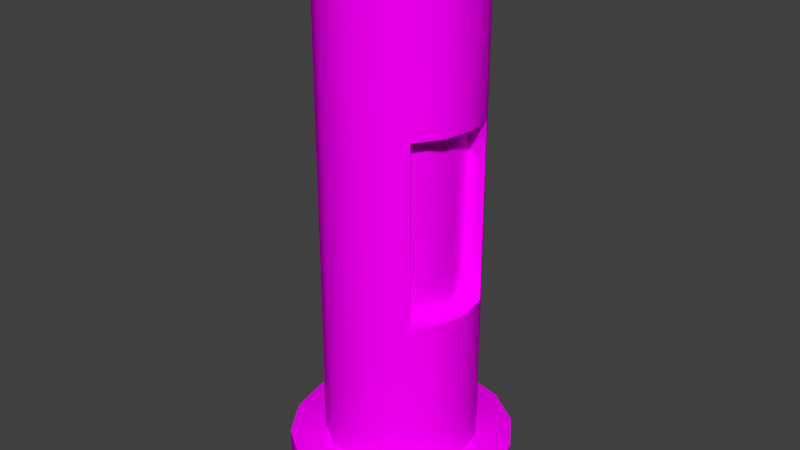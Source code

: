 # Source: decoration_labor_pipe_4.blend  (saved by Blender 2.70.0; exported with 4.5.12 LTS)
import bpy
from mathutils import Matrix  # noqa: F401  (used for matrix-valued properties, if any)

bpy.ops.wm.read_factory_settings(use_empty=True)
scene = bpy.context.scene
scene.name = 'Scene'

# ---- collections
col_collection_1 = bpy.data.collections.new('Collection 1'); scene.collection.children.link(col_collection_1)

# ---- images (referenced by path relative to the original .blend; pixels are not part of the script)
import os
ASSET_DIR = os.environ.get("B2B_ASSET_DIR", "")  # directory of the original .blend (textures are referenced by path, not embedded)
HERE = os.path.dirname(os.path.abspath(__file__))  # packed textures are extracted next to this script under _unpacked/

def load_image(name, relpath, width, height, colorspace="sRGB"):
    """Load a texture the original file referenced (path relative to the .blend, or extracted next to this script)."""
    p = next((c for c in (os.path.join(HERE, relpath), os.path.join(ASSET_DIR, relpath)) if relpath and os.path.exists(c)), "")
    if p:
        img = bpy.data.images.load(p, check_existing=True)
        img.name = name
    else:  # same state as the original file: an image datablock whose file is absent (Cycles renders it pink)
        img = bpy.data.images.new(name, width, height)
        img.source = "FILE"
        img.filepath = "//" + (relpath or name)
    img.colorspace_settings.name = colorspace
    return img
img_decoration_labor_metal_1_diffuse_jpg = load_image('decoration_labor_metal_1_diffuse.jpg', 'Texturen/decoration_labor_metal_1_diffuse.jpg', 1024, 1024, 'sRGB')

# ---- materials (node trees are filled in below, after node groups)
mat_decoration_labor_pipe_4_metal_1 = bpy.data.materials.new('decoration_labor_pipe_4_metal_1')
mat_decoration_labor_pipe_4_metal_1.alpha_threshold = 0.0
mat_decoration_labor_pipe_4_metal_1.roughness = 0.5
mat_decoration_labor_pipe_4_metal_1.line_color = (0.0, 0.0, 0.0, 1.0)

# ---- material node trees
mat_decoration_labor_pipe_4_metal_1.use_nodes = True; mat_decoration_labor_pipe_4_metal_1.node_tree.nodes.clear()
_N = mat_decoration_labor_pipe_4_metal_1.node_tree.nodes; _L = mat_decoration_labor_pipe_4_metal_1.node_tree.links
n0 = _N.new('ShaderNodeOutputMaterial'); n0.name = 'Material Output'; n0.location = (300, 300)
n1 = _N.new('ShaderNodeBsdfDiffuse'); n1.name = 'Diffuse BSDF'; n1.location = (10, 300)
n2 = _N.new('ShaderNodeTexImage'); n2.name = 'Image Texture'; n2.location = (-342, 280)
n2.width = 140
n2.image = img_decoration_labor_metal_1_diffuse_jpg
n3 = _N.new('ShaderNodeTexCoord'); n3.name = 'Texture Coordinate'; n3.location = (-683, 336)
_L.new(n1.outputs[0], n0.inputs[0])
_L.new(n3.outputs[2], n2.inputs[0])
_L.new(n2.outputs[0], n1.inputs[0])
n0.is_active_output = True

# ---- world
world_world = bpy.data.worlds.new('World'); scene.world = world_world
world_world.color = (0.05088, 0.05088, 0.05088)
world_world.use_sun_shadow = False
world_world.sun_shadow_jitter_overblur = 0.0
world_world.cycles.sampling_method = 'MANUAL'
world_world.cycles.sample_map_resolution = 256

# ---- meshes
me_cylinder_024 = bpy.data.meshes.new('Cylinder.024')
me_cylinder_024.from_pydata([(0.0, 1.0, -0.2701), (0.0, 1.0, -0.1765), (0.3827, 0.9239, -0.2701), (0.3827, 0.9239, -0.1765), (0.7071, 0.7071, -0.2701), (0.7071, 0.7071, -0.1765), (0.9239, 0.3827, -0.2701), (0.9239, 0.3827, -0.1765), (1.0, -4.371e-08, -0.2701), (1.0, -4.371e-08, -0.1765), (0.9239, -0.3827, -0.2701), (0.9239, -0.3827, -0.1765), (0.7071, -0.7071, -0.2701), (0.7071, -0.7071, -0.1765), (0.3827, -0.9239, -0.2701), (0.3827, -0.9239, -0.1765), (1.51e-07, -1.0, -0.2701), (1.51e-07, -1.0, -0.1765), (-0.3827, -0.9239, -0.2701), (-0.3827, -0.9239, -0.1765), (-0.7071, -0.7071, -0.2701), (-0.7071, -0.7071, -0.1765), (-0.9239, -0.3827, -0.2701), (-0.9239, -0.3827, -0.1765), (-1.0, 1.192e-08, -0.2701), (-1.0, 1.192e-08, -0.1765), (-0.9239, 0.3827, -0.2701), (-0.9239, 0.3827, -0.1765), (-0.7071, 0.7071, -0.2701), (-0.7071, 0.7071, -0.1765), (-0.3827, 0.9239, -0.2701), (-0.3827, 0.9239, -0.1765), (0.0, 1.0, 0.02686), (0.3827, 0.9239, 0.02686), (0.7071, 0.7071, 0.02686), (0.9239, 0.3827, 0.02686), (1.0, -4.371e-08, 0.02686), (0.9239, -0.3827, 0.02686), (0.7071, -0.7071, 0.02686), (0.3827, -0.9239, 0.02686), (1.51e-07, -1.0, 0.02686), (-0.3827, -0.9239, 0.02686), (-0.7071, -0.7071, 0.02686), (-0.9239, -0.3827, 0.02686), (-1.0, 1.192e-08, 0.02686), (-0.9239, 0.3827, 0.02686), (-0.7071, 0.7071, 0.02686), (-0.3827, 0.9239, 0.02686), (-0.3827, 0.9239, -0.06852), (-0.7071, 0.7071, -0.06852), (-0.9239, 0.3827, -0.06852), (-1.0, 1.192e-08, -0.06852), (-0.9239, -0.3827, -0.06852), (-0.7071, -0.7071, -0.06852), (-0.3827, -0.9239, -0.06852), (1.51e-07, -1.0, -0.06852), (0.3827, -0.9239, -0.06852), (0.7071, -0.7071, -0.06852), (0.9239, -0.3827, -0.06852), (1.0, -4.371e-08, -0.06852), (0.9239, 0.3827, -0.06852), (0.7071, 0.7071, -0.06852), (0.3827, 0.9239, -0.06852), (0.0, 1.0, -0.06852), (-4.094e-06, 1.471, -0.2737), (-0.563, 1.359, -0.2737), (-1.04, 1.04, -0.2737), (-1.359, 0.563, -0.2737), (-1.471, 8.036e-07, -0.2737), (-1.359, -0.563, -0.2737), (-1.04, -1.04, -0.2737), (-0.563, -1.359, -0.2737), (-4.316e-06, -1.471, -0.2737), (0.563, -1.359, -0.2737), (1.04, -1.04, -0.2737), (1.359, -0.563, -0.2737), (1.471, 8.854e-07, -0.2737), (1.359, 0.563, -0.2737), (1.04, 1.04, -0.2737), (0.563, 1.359, -0.2737), (-5.1e-06, 1.471, -0.3012), (-0.563, 1.359, -0.3012), (-1.04, 1.04, -0.3012), (-1.359, 0.563, -0.3012), (-1.471, 1.005e-06, -0.3012), (-1.359, -0.563, -0.3012), (-1.04, -1.04, -0.3012), (-0.563, -1.359, -0.3012), (-5.322e-06, -1.471, -0.3012), (0.563, -1.359, -0.3012), (1.04, -1.04, -0.3012), (1.359, -0.563, -0.3012), (1.471, 1.087e-06, -0.3012), (1.359, 0.563, -0.3012), (1.04, 1.04, -0.3012), (0.563, 1.359, -0.3012), (0.6399, 0.4392, -0.1765), (0.7161, 0.05648, -0.1765), (0.6399, -0.3262, -0.1765), (0.4232, -0.6506, -0.1765), (0.4232, -0.6506, -0.06852), (0.6399, -0.3262, -0.06852), (0.7161, 0.05648, -0.06852), (0.6399, 0.4392, -0.06852)], [], [(0, 1, 3, 2), (2, 3, 5, 4), (4, 5, 7, 6), (6, 7, 9, 8), (8, 9, 11, 10), (10, 11, 13, 12), (12, 13, 15, 14), (14, 15, 17, 16), (16, 17, 19, 18), (18, 19, 21, 20), (20, 21, 23, 22), (22, 23, 25, 24), (24, 25, 27, 26), (26, 27, 29, 28), (98, 97, 102, 101), (30, 31, 1, 0), (28, 29, 31, 30), (0, 2, 4, 6, 8, 10, 12, 14, 16, 18, 20, 22, 24, 26, 28, 30), (53, 54, 41, 42), (55, 56, 39, 40), (57, 58, 37, 38), (59, 60, 35, 36), (48, 49, 46, 47), (61, 62, 33, 34), (50, 51, 44, 45), (52, 53, 42, 43), (54, 55, 40, 41), (56, 57, 38, 39), (58, 59, 36, 37), (63, 48, 47, 32), (60, 61, 34, 35), (49, 50, 45, 46), (62, 63, 32, 33), (51, 52, 43, 44), (1, 31, 48, 63), (58, 57, 100, 101), (27, 25, 51, 50), (5, 3, 62, 61), (21, 19, 54, 53), (15, 13, 57, 56), (31, 29, 49, 48), (59, 58, 101, 102), (25, 23, 52, 51), (19, 17, 55, 54), (60, 59, 102, 103), (29, 27, 50, 49), (7, 5, 61, 60), (23, 21, 53, 52), (17, 15, 56, 55), (3, 1, 63, 62), (20, 22, 69, 70), (4, 6, 77, 78), (26, 28, 66, 67), (10, 12, 74, 75), (16, 18, 71, 72), (30, 0, 64, 65), (0, 2, 79, 64), (22, 24, 68, 69), (6, 8, 76, 77), (28, 30, 65, 66), (12, 14, 73, 74), (18, 20, 70, 71), (2, 4, 78, 79), (24, 26, 67, 68), (8, 10, 75, 76), (14, 16, 72, 73), (65, 64, 80, 81), (81, 80, 95, 94, 93, 92, 91, 90, 89, 88, 87, 86, 85, 84, 83, 82), (76, 75, 91, 92), (74, 73, 89, 90), (72, 71, 87, 88), (70, 69, 85, 86), (68, 67, 83, 84), (79, 78, 94, 95), (66, 65, 81, 82), (77, 76, 92, 93), (75, 74, 90, 91), (73, 72, 88, 89), (71, 70, 86, 87), (69, 68, 84, 85), (64, 79, 95, 80), (67, 66, 82, 83), (78, 77, 93, 94), (97, 96, 103, 102), (99, 98, 101, 100), (7, 60, 103, 96), (57, 13, 99, 100), (13, 11, 98, 99), (11, 9, 97, 98), (9, 7, 96, 97)])
me_cylinder_024.polygons.foreach_set('use_smooth', [True] * 90)
_uv = me_cylinder_024.uv_layers.new(name='UVMap')
_uv.uv.foreach_set('vector', [0.4386, 0.5667, 0.4386, 0.6971, 0.3962, 0.6971, 0.3962, 0.5667, 0.3962, 0.5667, 0.3962, 0.6971, 0.3537, 0.6971, 0.3537, 0.5667, 0.3537, 0.5667, 0.3537, 0.6971, 0.3113, 0.6971, 0.3113, 0.5667, 0.991, 0.5667, 0.991, 0.6972, 0.9485, 0.6972, 0.9485, 0.5667, 0.9485, 0.5667, 0.9485, 0.6972, 0.906, 0.6973, 0.906, 0.5667, 0.906, 0.5667, 0.906, 0.6973, 0.8635, 0.6973, 0.8635, 0.5668, 0.8635, 0.5668, 0.8635, 0.6973, 0.821, 0.6973, 0.821, 0.5668, 0.821, 0.5668, 0.821, 0.6973, 0.7785, 0.6973, 0.7785, 0.5668, 0.7785, 0.5668, 0.7785, 0.6973, 0.7359, 0.6973, 0.7359, 0.5668, 0.7359, 0.5668, 0.7359, 0.6973, 0.6934, 0.6973, 0.6935, 0.5668, 0.6935, 0.5668, 0.6934, 0.6973, 0.651, 0.6973, 0.651, 0.5668, 0.651, 0.5668, 0.651, 0.6973, 0.6085, 0.6972, 0.6085, 0.5667, 0.6085, 0.5667, 0.6085, 0.6972, 0.566, 0.6972, 0.566, 0.5667, 0.566, 0.5667, 0.566, 0.6972, 0.5235, 0.6971, 0.5235, 0.5667, 0.6919, 0.1563, 0.7546, 0.16, 0.754, 0.359, 0.6913, 0.3553, 0.4811, 0.5667, 0.4811, 0.6971, 0.4386, 0.6971, 0.4386, 0.5667, 0.5235, 0.5667, 0.5235, 0.6971, 0.4811, 0.6971, 0.4811, 0.5667, 0.4425, 0.3145, 0.4818, 0.3308, 0.5118, 0.3608, 0.5281, 0.4001, 0.5281, 0.4425, 0.5118, 0.4818, 0.4818, 0.5118, 0.4425, 0.5281, 0.4, 0.5281, 0.3608, 0.5118, 0.3308, 0.4818, 0.3145, 0.4425, 0.3145, 0.4001, 0.3308, 0.3608, 0.3608, 0.3308, 0.4, 0.3145, 0.6934, 0.848, 0.7359, 0.848, 0.7359, 0.9811, 0.6934, 0.981, 0.7785, 0.848, 0.821, 0.848, 0.821, 0.9811, 0.7785, 0.9811, 0.8635, 0.848, 0.906, 0.848, 0.906, 0.9811, 0.8635, 0.9811, 0.9484, 0.848, 0.9909, 0.848, 0.9909, 0.9811, 0.9484, 0.9811, 0.4811, 0.8476, 0.5235, 0.8477, 0.5235, 0.9806, 0.4811, 0.9806, 0.3537, 0.8476, 0.3962, 0.8476, 0.3962, 0.9805, 0.3537, 0.9805, 0.566, 0.8478, 0.6085, 0.8478, 0.6085, 0.9808, 0.566, 0.9807, 0.651, 0.8479, 0.6934, 0.848, 0.6934, 0.981, 0.651, 0.981, 0.7359, 0.848, 0.7785, 0.848, 0.7785, 0.9811, 0.7359, 0.9811, 0.821, 0.848, 0.8635, 0.848, 0.8635, 0.9811, 0.821, 0.9811, 0.906, 0.848, 0.9484, 0.848, 0.9484, 0.9811, 0.906, 0.9811, 0.4386, 0.8476, 0.4811, 0.8476, 0.4811, 0.9806, 0.4386, 0.9805, 0.3113, 0.8476, 0.3537, 0.8476, 0.3537, 0.9805, 0.3113, 0.9805, 0.5235, 0.8477, 0.566, 0.8478, 0.566, 0.9807, 0.5235, 0.9806, 0.3962, 0.8476, 0.4386, 0.8476, 0.4386, 0.9805, 0.3962, 0.9805, 0.6085, 0.8478, 0.651, 0.8479, 0.651, 0.981, 0.6085, 0.9808, 0.4386, 0.6971, 0.4811, 0.6971, 0.4811, 0.8476, 0.4386, 0.8476, 0.6843, 0.4582, 0.6249, 0.45, 0.6613, 0.3439, 0.6913, 0.3553, 0.566, 0.6972, 0.6085, 0.6972, 0.6085, 0.8478, 0.566, 0.8478, 0.3537, 0.6971, 0.3962, 0.6971, 0.3962, 0.8476, 0.3537, 0.8476, 0.6934, 0.6973, 0.7359, 0.6973, 0.7359, 0.848, 0.6934, 0.848, 0.821, 0.6973, 0.8635, 0.6973, 0.8635, 0.848, 0.821, 0.848, 0.4811, 0.6971, 0.5235, 0.6971, 0.5235, 0.8477, 0.4811, 0.8476, 0.7603, 0.4582, 0.6843, 0.4582, 0.6913, 0.3553, 0.754, 0.359, 0.6085, 0.6972, 0.651, 0.6973, 0.651, 0.8479, 0.6085, 0.8478, 0.7359, 0.6973, 0.7785, 0.6973, 0.7785, 0.848, 0.7359, 0.848, 0.8114, 0.4365, 0.7603, 0.4582, 0.754, 0.359, 0.7844, 0.3577, 0.5235, 0.6971, 0.566, 0.6972, 0.566, 0.8478, 0.5235, 0.8477, 0.3113, 0.6971, 0.3537, 0.6971, 0.3537, 0.8476, 0.3113, 0.8476, 0.651, 0.6973, 0.6934, 0.6973, 0.6934, 0.848, 0.651, 0.8479, 0.7785, 0.6973, 0.821, 0.6973, 0.821, 0.848, 0.7785, 0.848, 0.3962, 0.6971, 0.4386, 0.6971, 0.4386, 0.8476, 0.3962, 0.8476, 0.05042, 0.136, 0.05042, 0.1784, 0.000119, 0.1884, 0.000119, 0.126, 0.264, 0.1784, 0.264, 0.136, 0.3143, 0.126, 0.3143, 0.1884, 0.09671, 0.2477, 0.136, 0.264, 0.126, 0.3143, 0.06822, 0.2904, 0.2177, 0.06668, 0.1784, 0.05042, 0.1884, 0.000119, 0.2462, 0.02403, 0.09671, 0.06668, 0.06668, 0.09671, 0.02403, 0.06822, 0.06822, 0.02403, 0.1784, 0.264, 0.2177, 0.2477, 0.2462, 0.2904, 0.1884, 0.3143, 0.2177, 0.2477, 0.2477, 0.2177, 0.2904, 0.2462, 0.2462, 0.2904, 0.05042, 0.1784, 0.06668, 0.2177, 0.02403, 0.2462, 0.000119, 0.1884, 0.264, 0.136, 0.2477, 0.09671, 0.2904, 0.06822, 0.3143, 0.126, 0.136, 0.264, 0.1784, 0.264, 0.1884, 0.3143, 0.126, 0.3143, 0.1784, 0.05042, 0.136, 0.05042, 0.126, 0.0001191, 0.1884, 0.000119, 0.06668, 0.09671, 0.05042, 0.136, 0.000119, 0.126, 0.02403, 0.06822, 0.2477, 0.2177, 0.264, 0.1784, 0.3143, 0.1884, 0.2904, 0.2462, 0.06668, 0.2177, 0.09671, 0.2477, 0.06822, 0.2904, 0.02403, 0.2462, 0.2477, 0.09671, 0.2177, 0.06668, 0.2462, 0.02403, 0.2904, 0.06822, 0.136, 0.05042, 0.09671, 0.06668, 0.06822, 0.02403, 0.126, 0.0001191, 0.1862, 1.071, 0.1227, 1.065, 0.1227, 1.025, 0.1862, 1.032, 0.1884, 0.3145, 0.2462, 0.3384, 0.2904, 0.3826, 0.3143, 0.4403, 0.3143, 0.5028, 0.2904, 0.5606, 0.2462, 0.6048, 0.1884, 0.6287, 0.126, 0.6287, 0.06822, 0.6048, 0.02403, 0.5606, 0.000119, 0.5028, 0.000119, 0.4403, 0.02403, 0.3826, 0.06822, 0.3384, 0.126, 0.3145, 0.8722, 1.103, 0.8106, 1.102, 0.8106, 1.064, 0.8722, 1.065, 0.7489, 1.101, 0.6871, 1.1, 0.6872, 1.061, 0.749, 1.063, 0.6252, 1.099, 0.563, 1.097, 0.5631, 1.058, 0.6252, 1.06, 0.5007, 1.095, 0.4382, 1.092, 0.4382, 1.053, 0.5007, 1.056, 0.3755, 1.088, 0.3126, 1.084, 0.3126, 1.044, 0.3755, 1.049, 0.05917, 1.058, -0.004345, 1.051, -0.004319, 1.011, 0.05919, 1.018, 0.2495, 1.078, 0.1862, 1.071, 0.1862, 1.032, 0.2495, 1.038, 0.9338, 1.104, 0.8722, 1.103, 0.8722, 1.065, 0.9338, 1.066, 0.8106, 1.102, 0.7489, 1.101, 0.749, 1.063, 0.8106, 1.064, 0.6871, 1.1, 0.6252, 1.099, 0.6252, 1.06, 0.6872, 1.061, 0.563, 1.097, 0.5007, 1.095, 0.5007, 1.056, 0.5631, 1.058, 0.4382, 1.092, 0.3755, 1.088, 0.3755, 1.049, 0.4382, 1.053, 0.1227, 1.065, 0.05917, 1.058, 0.05919, 1.018, 0.1227, 1.025, 0.3126, 1.084, 0.2495, 1.078, 0.2495, 1.038, 0.3126, 1.044, 0.9954, 1.105, 0.9338, 1.104, 0.9338, 1.066, 0.9954, 1.066, 0.7546, 0.16, 0.7846, 0.1761, 0.7844, 0.3577, 0.754, 0.359, 0.6615, 0.153, 0.6919, 0.1563, 0.6913, 0.3553, 0.6613, 0.3439, 0.8109, 0.08361, 0.8114, 0.4365, 0.7844, 0.3577, 0.7846, 0.1761, 0.6249, 0.45, 0.6245, 0.08333, 0.6615, 0.153, 0.6613, 0.3439, 0.6245, 0.08333, 0.6856, 0.0779, 0.6919, 0.1563, 0.6615, 0.153, 0.6856, 0.0779, 0.7616, 0.0779, 0.7546, 0.16, 0.6919, 0.1563, 0.7616, 0.0779, 0.8109, 0.08361, 0.7846, 0.1761, 0.7546, 0.16])
me_cylinder_024.materials.append(mat_decoration_labor_pipe_4_metal_1)
me_cylinder_024.use_remesh_preserve_volume = False
me_cylinder_024.use_remesh_preserve_attributes = False
me_cylinder_024.use_mirror_vertex_groups = False
me_cylinder_024.update()

# ---- objects
ob_cylinder_005 = bpy.data.objects.new('Cylinder.005', me_cylinder_024)

# ---- transforms, parenting, visibility, modifiers, constraints
ob_cylinder_005.location = (10.64, -0.9, 2.203)
ob_cylinder_005.scale = (0.1344, 0.1344, 2.93)
ob_cylinder_005.lineart.crease_threshold = 0.0
_m = ob_cylinder_005.modifiers.new('EdgeSplit', 'EDGE_SPLIT')

# ---- collection membership
col_collection_1.objects.link(ob_cylinder_005)

# ---- scene / render settings (as saved in the file)
scene.frame_start = 1; scene.frame_end = 250; scene.frame_set(1)
scene.render.engine = 'CYCLES'
scene.render.resolution_percentage = 50
scene.render.dither_intensity = 0.0
scene.cycles.use_denoising = False
scene.cycles.samples = 10
scene.cycles.sampling_pattern = 'TABULATED_SOBOL'
scene.cycles.light_sampling_threshold = 0.0
scene.cycles.use_adaptive_sampling = False
scene.cycles.use_light_tree = False
scene.cycles.blur_glossy = 0.0
scene.cycles.volume_bounces = 1
scene.cycles.pixel_filter_type = 'GAUSSIAN'
scene.cycles.sample_clamp_indirect = 0.0
scene.view_settings.view_transform = 'Standard'
bpy.context.view_layer.update()

# ---- added for rendering (the .blend has no active camera and no usable light): camera, sun
cam_auto = bpy.data.cameras.new('AutoCamera')
cam_auto.lens = 50.0
cam_auto.sensor_width = 36.0
cam_auto.clip_end = 1000.0
ob_auto_camera = bpy.data.objects.new('AutoCamera', cam_auto)
scene.collection.objects.link(ob_auto_camera)
ob_auto_camera.location = (11.6651, -2.13481, 2.62472)
ob_auto_camera.rotation_euler = (1.09748, -7.21219e-08, 0.694738)
scene.camera = ob_auto_camera
light_auto_sun = bpy.data.lights.new('AutoSun', 'SUN')
light_auto_sun.energy = 3.0
light_auto_sun.angle = 0.0523599
ob_auto_sun = bpy.data.objects.new('AutoSun', light_auto_sun)
scene.collection.objects.link(ob_auto_sun)
ob_auto_sun.rotation_euler = (0.872665, 0.174533, 0.523599)
bpy.context.view_layer.update()
